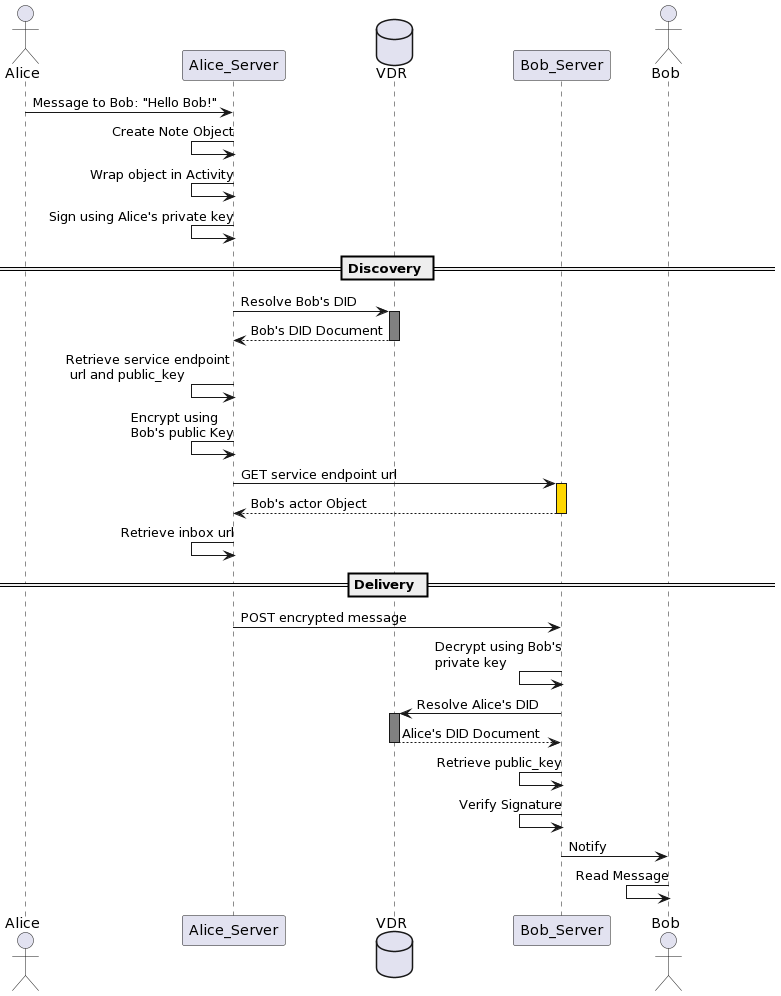

The diagram above was rendered by PlantUML. Its source (embedded in the PNG):
@startuml
actor Alice as a
participant Alice_Server as as
database VDR
participant Bob_Server as bs
actor Bob as b

a->as: Message to Bob: "Hello Bob!"
as<-as: Create Note Object
as<-as: Wrap object in Activity
as<-as: Sign using Alice's private key

== Discovery ==
as->VDR ++ #gray: Resolve Bob's DID
VDR-->as --: Bob's DID Document
as<-as: Retrieve service endpoint \n url and public_key 
as<-as: Encrypt using\nBob's public Key

as->bs ++ #gold: GET service endpoint url
bs-->as --: Bob's actor Object
as<-as: Retrieve inbox url

== Delivery ==
as->bs: POST encrypted message

bs<-bs: Decrypt using Bob's\nprivate key
bs->VDR ++ #gray: Resolve Alice's DID
VDR-->bs --: Alice's DID Document

bs<-bs: Retrieve public_key 
bs<-bs: Verify Signature

bs->b: Notify
b<-b: Read Message
@enduml